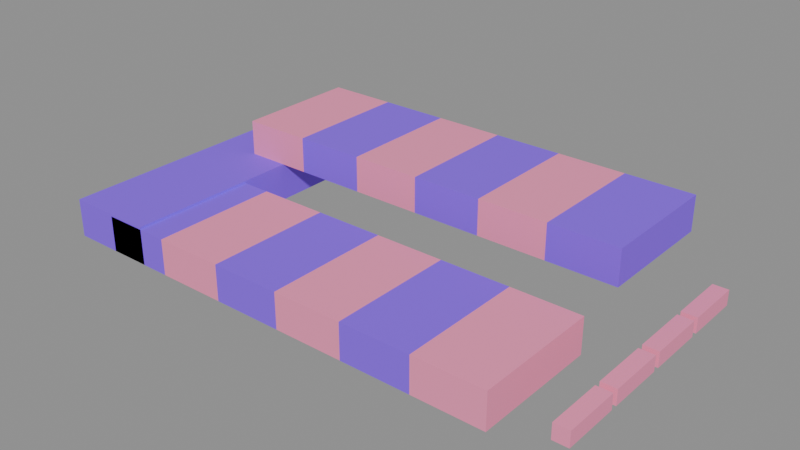 # Source: scarf.blend  (saved by Blender 5.2.45; exported with 4.5.12 LTS)
import bpy
from mathutils import Matrix  # noqa: F401  (used for matrix-valued properties, if any)

bpy.ops.wm.read_factory_settings(use_empty=True)
scene = bpy.context.scene
scene.name = 'Scene'

# ---- collections
col_col_lowpoly = bpy.data.collections.new('COL_LowPoly'); scene.collection.children.link(col_col_lowpoly)

# ---- images (referenced by path relative to the original .blend; pixels are not part of the script)
import os
ASSET_DIR = os.environ.get("B2B_ASSET_DIR", "")  # directory of the original .blend (textures are referenced by path, not embedded)
HERE = os.path.dirname(os.path.abspath(__file__))  # packed textures are extracted next to this script under _unpacked/

def load_image(name, relpath, width, height, colorspace="sRGB"):
    """Load a texture the original file referenced (path relative to the .blend, or extracted next to this script)."""
    p = next((c for c in (os.path.join(HERE, relpath), os.path.join(ASSET_DIR, relpath)) if relpath and os.path.exists(c)), "")
    if p:
        img = bpy.data.images.load(p, check_existing=True)
        img.name = name
    else:  # same state as the original file: an image datablock whose file is absent (Cycles renders it pink)
        img = bpy.data.images.new(name, width, height)
        img.source = "FILE"
        img.filepath = "//" + (relpath or name)
    img.colorspace_settings.name = colorspace
    return img
img_scarf_basecolor = load_image('scarf_BaseColor', '_unpacked/scarf_BaseColor.bb4359b4.png', 128, 192, 'sRGB')
img_scarf_maskmap = load_image('scarf_MaskMap', '_unpacked/scarf_MaskMap.b2843ed0.png', 128, 192, 'Non-Color')

# ---- materials (node trees are filled in below, after node groups)
mat_m_scarf = bpy.data.materials.new('M_scarf')

# ---- material node trees
mat_m_scarf.use_nodes = True; mat_m_scarf.node_tree.nodes.clear()
_N = mat_m_scarf.node_tree.nodes; _L = mat_m_scarf.node_tree.links
n0 = _N.new('ShaderNodeBsdfPrincipled'); n0.name = 'Principled BSDF'; n0.location = (-200, 100)
n0.inputs[10].default_value = 0.005
n1 = _N.new('ShaderNodeOutputMaterial'); n1.name = 'Material Output'; n1.location = (200, 100)
n2 = _N.new('ShaderNodeTexImage'); n2.name = 'Image Texture'; n2.location = (0, 0)
n2.image = img_scarf_basecolor
n2.interpolation = 'Closest'
n3 = _N.new('ShaderNodeTexImage'); n3.name = 'Image Texture.001'; n3.location = (0, 0)
n3.image = img_scarf_maskmap
n3.interpolation = 'Closest'
n4 = _N.new('ShaderNodeSeparateColor'); n4.name = 'Separate Color'; n4.location = (0, 0)
n5 = _N.new('ShaderNodeMath'); n5.name = 'Math'; n5.location = (0, 0)
n5.operation = 'SUBTRACT'
n5.inputs[0].default_value = 1.0
_L.new(n0.outputs[0], n1.inputs[0])
_L.new(n2.outputs[0], n0.inputs[0])
_L.new(n3.outputs[0], n4.inputs[0])
_L.new(n4.outputs[0], n0.inputs[1])
_L.new(n3.outputs[1], n5.inputs[1])
_L.new(n5.outputs[0], n0.inputs[2])
n1.is_active_output = True

# ---- meshes
me_scarf = bpy.data.meshes.new('scarf')
me_scarf.from_pydata([(-0.1775, -0.12, 0.0), (-0.1225, -0.12, 0.0), (-0.1225, -0.02, 0.0), (-0.1775, -0.02, 0.0), (-0.1775, -0.12, 0.028), (-0.1225, -0.12, 0.028), (-0.1225, -0.02, 0.028), (-0.1775, -0.02, 0.028), (-0.1775, 0.02, 0.03), (-0.1225, 0.02, 0.03), (-0.1225, 0.12, 0.03), (-0.1775, 0.12, 0.03), (-0.1775, 0.02, 0.058), (-0.1225, 0.02, 0.058), (-0.1225, 0.12, 0.058), (-0.1775, 0.12, 0.058), (-0.1225, -0.12, 0.0), (-0.0675, -0.12, 0.0), (-0.0675, -0.02, 0.0), (-0.1225, -0.02, 0.0), (-0.1225, -0.12, 0.028), (-0.0675, -0.12, 0.028), (-0.0675, -0.02, 0.028), (-0.1225, -0.02, 0.028), (-0.1225, 0.02, 0.03), (-0.0675, 0.02, 0.03), (-0.0675, 0.12, 0.03), (-0.1225, 0.12, 0.03), (-0.1225, 0.02, 0.058), (-0.0675, 0.02, 0.058), (-0.0675, 0.12, 0.058), (-0.1225, 0.12, 0.058), (-0.0675, -0.12, 0.0), (-0.0125, -0.12, 0.0), (-0.0125, -0.02, 0.0), (-0.0675, -0.02, 0.0), (-0.0675, -0.12, 0.028), (-0.0125, -0.12, 0.028), (-0.0125, -0.02, 0.028), (-0.0675, -0.02, 0.028), (-0.0675, 0.02, 0.03), (-0.0125, 0.02, 0.03), (-0.0125, 0.12, 0.03), (-0.0675, 0.12, 0.03), (-0.0675, 0.02, 0.058), (-0.0125, 0.02, 0.058), (-0.0125, 0.12, 0.058), (-0.0675, 0.12, 0.058), (-0.0125, -0.12, 0.0), (0.0425, -0.12, 0.0), (0.0425, -0.02, 0.0), (-0.0125, -0.02, 0.0), (-0.0125, -0.12, 0.028), (0.0425, -0.12, 0.028), (0.0425, -0.02, 0.028), (-0.0125, -0.02, 0.028), (-0.0125, 0.02, 0.03), (0.0425, 0.02, 0.03), (0.0425, 0.12, 0.03), (-0.0125, 0.12, 0.03), (-0.0125, 0.02, 0.058), (0.0425, 0.02, 0.058), (0.0425, 0.12, 0.058), (-0.0125, 0.12, 0.058), (0.0425, -0.12, 0.0), (0.0975, -0.12, 0.0), (0.0975, -0.02, 0.0), (0.0425, -0.02, 0.0), (0.0425, -0.12, 0.028), (0.0975, -0.12, 0.028), (0.0975, -0.02, 0.028), (0.0425, -0.02, 0.028), (0.0425, 0.02, 0.03), (0.0975, 0.02, 0.03), (0.0975, 0.12, 0.03), (0.0425, 0.12, 0.03), (0.0425, 0.02, 0.058), (0.0975, 0.02, 0.058), (0.0975, 0.12, 0.058), (0.0425, 0.12, 0.058), (0.0975, -0.12, 0.0), (0.1525, -0.12, 0.0), (0.1525, -0.02, 0.0), (0.0975, -0.02, 0.0), (0.0975, -0.12, 0.028), (0.1525, -0.12, 0.028), (0.1525, -0.02, 0.028), (0.0975, -0.02, 0.028), (0.0975, 0.02, 0.03), (0.1525, 0.02, 0.03), (0.1525, 0.12, 0.03), (0.0975, 0.12, 0.03), (0.0975, 0.02, 0.058), (0.1525, 0.02, 0.058), (0.1525, 0.12, 0.058), (0.0975, 0.12, 0.058), (-0.215, -0.12, 0.0), (-0.145, -0.12, 0.0), (-0.145, 0.12, 0.0), (-0.215, 0.12, 0.0), (-0.215, -0.12, 0.03), (-0.145, -0.12, 0.03), (-0.145, 0.12, 0.03), (-0.215, 0.12, 0.03), (0.184, -0.1025, 0.0), (0.196, -0.1025, 0.0), (0.196, -0.0575, 0.0), (0.184, -0.0575, 0.0), (0.184, -0.1025, 0.012), (0.196, -0.1025, 0.012), (0.196, -0.0575, 0.012), (0.184, -0.0575, 0.012), (0.184, -0.0525, 0.0), (0.196, -0.0525, 0.0), (0.196, -0.0075, 0.0), (0.184, -0.0075, 0.0), (0.184, -0.0525, 0.012), (0.196, -0.0525, 0.012), (0.196, -0.0075, 0.012), (0.184, -0.0075, 0.012), (0.184, -0.0025, 0.0), (0.196, -0.0025, 0.0), (0.196, 0.0425, 0.0), (0.184, 0.0425, 0.0), (0.184, -0.0025, 0.012), (0.196, -0.0025, 0.012), (0.196, 0.0425, 0.012), (0.184, 0.0425, 0.012), (0.184, 0.0475, 0.0), (0.196, 0.0475, 0.0), (0.196, 0.0925, 0.0), (0.184, 0.0925, 0.0), (0.184, 0.0475, 0.012), (0.196, 0.0475, 0.012), (0.196, 0.0925, 0.012), (0.184, 0.0925, 0.012)], [], [(0, 3, 2, 1), (4, 5, 6, 7), (0, 1, 5, 4), (1, 2, 6, 5), (2, 3, 7, 6), (3, 0, 4, 7), (8, 11, 10, 9), (12, 13, 14, 15), (8, 9, 13, 12), (9, 10, 14, 13), (10, 11, 15, 14), (11, 8, 12, 15), (16, 19, 18, 17), (20, 21, 22, 23), (16, 17, 21, 20), (17, 18, 22, 21), (18, 19, 23, 22), (19, 16, 20, 23), (24, 27, 26, 25), (28, 29, 30, 31), (24, 25, 29, 28), (25, 26, 30, 29), (26, 27, 31, 30), (27, 24, 28, 31), (32, 35, 34, 33), (36, 37, 38, 39), (32, 33, 37, 36), (33, 34, 38, 37), (34, 35, 39, 38), (35, 32, 36, 39), (40, 43, 42, 41), (44, 45, 46, 47), (40, 41, 45, 44), (41, 42, 46, 45), (42, 43, 47, 46), (43, 40, 44, 47), (48, 51, 50, 49), (52, 53, 54, 55), (48, 49, 53, 52), (49, 50, 54, 53), (50, 51, 55, 54), (51, 48, 52, 55), (56, 59, 58, 57), (60, 61, 62, 63), (56, 57, 61, 60), (57, 58, 62, 61), (58, 59, 63, 62), (59, 56, 60, 63), (64, 67, 66, 65), (68, 69, 70, 71), (64, 65, 69, 68), (65, 66, 70, 69), (66, 67, 71, 70), (67, 64, 68, 71), (72, 75, 74, 73), (76, 77, 78, 79), (72, 73, 77, 76), (73, 74, 78, 77), (74, 75, 79, 78), (75, 72, 76, 79), (80, 83, 82, 81), (84, 85, 86, 87), (80, 81, 85, 84), (81, 82, 86, 85), (82, 83, 87, 86), (83, 80, 84, 87), (88, 91, 90, 89), (92, 93, 94, 95), (88, 89, 93, 92), (89, 90, 94, 93), (90, 91, 95, 94), (91, 88, 92, 95), (96, 99, 98, 97), (100, 101, 102, 103), (96, 97, 101, 100), (97, 98, 102, 101), (98, 99, 103, 102), (99, 96, 100, 103), (104, 107, 106, 105), (108, 109, 110, 111), (104, 105, 109, 108), (105, 106, 110, 109), (106, 107, 111, 110), (107, 104, 108, 111), (112, 115, 114, 113), (116, 117, 118, 119), (112, 113, 117, 116), (113, 114, 118, 117), (114, 115, 119, 118), (115, 112, 116, 119), (120, 123, 122, 121), (124, 125, 126, 127), (120, 121, 125, 124), (121, 122, 126, 125), (122, 123, 127, 126), (123, 120, 124, 127), (128, 131, 130, 129), (132, 133, 134, 135), (128, 129, 133, 132), (129, 130, 134, 133), (130, 131, 135, 134), (131, 128, 132, 135)])
_uv = me_scarf.uv_layers.new(name='UVMap')
_uv.uv.foreach_set('vector', [0.8125, 0.04167, 0.8125, 0.04167, 0.8125, 0.04167, 0.8125, 0.04167, 0.8125, 0.04167, 0.8125, 0.04167, 0.8125, 0.04167, 0.8125, 0.04167, 0.8125, 0.04167, 0.8125, 0.04167, 0.8125, 0.04167, 0.8125, 0.04167, 0.8125, 0.04167, 0.8125, 0.04167, 0.8125, 0.04167, 0.8125, 0.04167, 0.8125, 0.04167, 0.8125, 0.04167, 0.8125, 0.04167, 0.8125, 0.04167, 0.8125, 0.04167, 0.8125, 0.04167, 0.8125, 0.04167, 0.8125, 0.04167, 0.9375, 0.04167, 0.9375, 0.04167, 0.9375, 0.04167, 0.9375, 0.04167, 0.9375, 0.04167, 0.9375, 0.04167, 0.9375, 0.04167, 0.9375, 0.04167, 0.9375, 0.04167, 0.9375, 0.04167, 0.9375, 0.04167, 0.9375, 0.04167, 0.9375, 0.04167, 0.9375, 0.04167, 0.9375, 0.04167, 0.9375, 0.04167, 0.9375, 0.04167, 0.9375, 0.04167, 0.9375, 0.04167, 0.9375, 0.04167, 0.9375, 0.04167, 0.9375, 0.04167, 0.9375, 0.04167, 0.9375, 0.04167, 0.9375, 0.04167, 0.9375, 0.04167, 0.9375, 0.04167, 0.9375, 0.04167, 0.9375, 0.04167, 0.9375, 0.04167, 0.9375, 0.04167, 0.9375, 0.04167, 0.9375, 0.04167, 0.9375, 0.04167, 0.9375, 0.04167, 0.9375, 0.04167, 0.9375, 0.04167, 0.9375, 0.04167, 0.9375, 0.04167, 0.9375, 0.04167, 0.9375, 0.04167, 0.9375, 0.04167, 0.9375, 0.04167, 0.9375, 0.04167, 0.9375, 0.04167, 0.9375, 0.04167, 0.9375, 0.04167, 0.9375, 0.04167, 0.8125, 0.04167, 0.8125, 0.04167, 0.8125, 0.04167, 0.8125, 0.04167, 0.8125, 0.04167, 0.8125, 0.04167, 0.8125, 0.04167, 0.8125, 0.04167, 0.8125, 0.04167, 0.8125, 0.04167, 0.8125, 0.04167, 0.8125, 0.04167, 0.8125, 0.04167, 0.8125, 0.04167, 0.8125, 0.04167, 0.8125, 0.04167, 0.8125, 0.04167, 0.8125, 0.04167, 0.8125, 0.04167, 0.8125, 0.04167, 0.8125, 0.04167, 0.8125, 0.04167, 0.8125, 0.04167, 0.8125, 0.04167, 0.8125, 0.04167, 0.8125, 0.04167, 0.8125, 0.04167, 0.8125, 0.04167, 0.8125, 0.04167, 0.8125, 0.04167, 0.8125, 0.04167, 0.8125, 0.04167, 0.8125, 0.04167, 0.8125, 0.04167, 0.8125, 0.04167, 0.8125, 0.04167, 0.8125, 0.04167, 0.8125, 0.04167, 0.8125, 0.04167, 0.8125, 0.04167, 0.8125, 0.04167, 0.8125, 0.04167, 0.8125, 0.04167, 0.8125, 0.04167, 0.8125, 0.04167, 0.8125, 0.04167, 0.8125, 0.04167, 0.8125, 0.04167, 0.9375, 0.04167, 0.9375, 0.04167, 0.9375, 0.04167, 0.9375, 0.04167, 0.9375, 0.04167, 0.9375, 0.04167, 0.9375, 0.04167, 0.9375, 0.04167, 0.9375, 0.04167, 0.9375, 0.04167, 0.9375, 0.04167, 0.9375, 0.04167, 0.9375, 0.04167, 0.9375, 0.04167, 0.9375, 0.04167, 0.9375, 0.04167, 0.9375, 0.04167, 0.9375, 0.04167, 0.9375, 0.04167, 0.9375, 0.04167, 0.9375, 0.04167, 0.9375, 0.04167, 0.9375, 0.04167, 0.9375, 0.04167, 0.9375, 0.04167, 0.9375, 0.04167, 0.9375, 0.04167, 0.9375, 0.04167, 0.9375, 0.04167, 0.9375, 0.04167, 0.9375, 0.04167, 0.9375, 0.04167, 0.9375, 0.04167, 0.9375, 0.04167, 0.9375, 0.04167, 0.9375, 0.04167, 0.9375, 0.04167, 0.9375, 0.04167, 0.9375, 0.04167, 0.9375, 0.04167, 0.9375, 0.04167, 0.9375, 0.04167, 0.9375, 0.04167, 0.9375, 0.04167, 0.9375, 0.04167, 0.9375, 0.04167, 0.9375, 0.04167, 0.9375, 0.04167, 0.8125, 0.04167, 0.8125, 0.04167, 0.8125, 0.04167, 0.8125, 0.04167, 0.8125, 0.04167, 0.8125, 0.04167, 0.8125, 0.04167, 0.8125, 0.04167, 0.8125, 0.04167, 0.8125, 0.04167, 0.8125, 0.04167, 0.8125, 0.04167, 0.8125, 0.04167, 0.8125, 0.04167, 0.8125, 0.04167, 0.8125, 0.04167, 0.8125, 0.04167, 0.8125, 0.04167, 0.8125, 0.04167, 0.8125, 0.04167, 0.8125, 0.04167, 0.8125, 0.04167, 0.8125, 0.04167, 0.8125, 0.04167, 0.8125, 0.04167, 0.8125, 0.04167, 0.8125, 0.04167, 0.8125, 0.04167, 0.8125, 0.04167, 0.8125, 0.04167, 0.8125, 0.04167, 0.8125, 0.04167, 0.8125, 0.04167, 0.8125, 0.04167, 0.8125, 0.04167, 0.8125, 0.04167, 0.8125, 0.04167, 0.8125, 0.04167, 0.8125, 0.04167, 0.8125, 0.04167, 0.8125, 0.04167, 0.8125, 0.04167, 0.8125, 0.04167, 0.8125, 0.04167, 0.8125, 0.04167, 0.8125, 0.04167, 0.8125, 0.04167, 0.8125, 0.04167, 0.9375, 0.04167, 0.9375, 0.04167, 0.9375, 0.04167, 0.9375, 0.04167, 0.9375, 0.04167, 0.9375, 0.04167, 0.9375, 0.04167, 0.9375, 0.04167, 0.9375, 0.04167, 0.9375, 0.04167, 0.9375, 0.04167, 0.9375, 0.04167, 0.9375, 0.04167, 0.9375, 0.04167, 0.9375, 0.04167, 0.9375, 0.04167, 0.9375, 0.04167, 0.9375, 0.04167, 0.9375, 0.04167, 0.9375, 0.04167, 0.9375, 0.04167, 0.9375, 0.04167, 0.9375, 0.04167, 0.9375, 0.04167, 0.9375, 0.04167, 0.9375, 0.04167, 0.9375, 0.04167, 0.9375, 0.04167, 0.9375, 0.04167, 0.9375, 0.04167, 0.9375, 0.04167, 0.9375, 0.04167, 0.9375, 0.04167, 0.9375, 0.04167, 0.9375, 0.04167, 0.9375, 0.04167, 0.9375, 0.04167, 0.9375, 0.04167, 0.9375, 0.04167, 0.9375, 0.04167, 0.9375, 0.04167, 0.9375, 0.04167, 0.9375, 0.04167, 0.9375, 0.04167, 0.9375, 0.04167, 0.9375, 0.04167, 0.9375, 0.04167, 0.9375, 0.04167, 0.8125, 0.04167, 0.8125, 0.04167, 0.8125, 0.04167, 0.8125, 0.04167, 0.8125, 0.04167, 0.8125, 0.04167, 0.8125, 0.04167, 0.8125, 0.04167, 0.8125, 0.04167, 0.8125, 0.04167, 0.8125, 0.04167, 0.8125, 0.04167, 0.8125, 0.04167, 0.8125, 0.04167, 0.8125, 0.04167, 0.8125, 0.04167, 0.8125, 0.04167, 0.8125, 0.04167, 0.8125, 0.04167, 0.8125, 0.04167, 0.8125, 0.04167, 0.8125, 0.04167, 0.8125, 0.04167, 0.8125, 0.04167, 0.8125, 0.04167, 0.8125, 0.04167, 0.8125, 0.04167, 0.8125, 0.04167, 0.8125, 0.04167, 0.8125, 0.04167, 0.8125, 0.04167, 0.8125, 0.04167, 0.8125, 0.04167, 0.8125, 0.04167, 0.8125, 0.04167, 0.8125, 0.04167, 0.8125, 0.04167, 0.8125, 0.04167, 0.8125, 0.04167, 0.8125, 0.04167, 0.8125, 0.04167, 0.8125, 0.04167, 0.8125, 0.04167, 0.8125, 0.04167, 0.8125, 0.04167, 0.8125, 0.04167, 0.8125, 0.04167, 0.8125, 0.04167, 0.9375, 0.04167, 0.9375, 0.04167, 0.9375, 0.04167, 0.9375, 0.04167, 0.9375, 0.04167, 0.9375, 0.04167, 0.9375, 0.04167, 0.9375, 0.04167, 0.9375, 0.04167, 0.9375, 0.04167, 0.9375, 0.04167, 0.9375, 0.04167, 0.9375, 0.04167, 0.9375, 0.04167, 0.9375, 0.04167, 0.9375, 0.04167, 0.9375, 0.04167, 0.9375, 0.04167, 0.9375, 0.04167, 0.9375, 0.04167, 0.9375, 0.04167, 0.9375, 0.04167, 0.9375, 0.04167, 0.9375, 0.04167, 0.9375, 0.04167, 0.9375, 0.04167, 0.9375, 0.04167, 0.9375, 0.04167, 0.9375, 0.04167, 0.9375, 0.04167, 0.9375, 0.04167, 0.9375, 0.04167, 0.9375, 0.04167, 0.9375, 0.04167, 0.9375, 0.04167, 0.9375, 0.04167, 0.9375, 0.04167, 0.9375, 0.04167, 0.9375, 0.04167, 0.9375, 0.04167, 0.9375, 0.04167, 0.9375, 0.04167, 0.9375, 0.04167, 0.9375, 0.04167, 0.9375, 0.04167, 0.9375, 0.04167, 0.9375, 0.04167, 0.9375, 0.04167, 0.9375, 0.04167, 0.9375, 0.04167, 0.9375, 0.04167, 0.9375, 0.04167, 0.9375, 0.04167, 0.9375, 0.04167, 0.9375, 0.04167, 0.9375, 0.04167, 0.9375, 0.04167, 0.9375, 0.04167, 0.9375, 0.04167, 0.9375, 0.04167, 0.9375, 0.04167, 0.9375, 0.04167, 0.9375, 0.04167, 0.9375, 0.04167, 0.9375, 0.04167, 0.9375, 0.04167, 0.9375, 0.04167, 0.9375, 0.04167, 0.9375, 0.04167, 0.9375, 0.04167, 0.9375, 0.04167, 0.9375, 0.04167, 0.9375, 0.04167, 0.9375, 0.04167, 0.9375, 0.04167, 0.9375, 0.04167, 0.9375, 0.04167, 0.9375, 0.04167, 0.9375, 0.04167, 0.9375, 0.04167, 0.9375, 0.04167, 0.9375, 0.04167, 0.9375, 0.04167, 0.9375, 0.04167, 0.9375, 0.04167, 0.9375, 0.04167, 0.9375, 0.04167, 0.9375, 0.04167, 0.9375, 0.04167, 0.9375, 0.04167, 0.9375, 0.04167, 0.9375, 0.04167, 0.9375, 0.04167, 0.9375, 0.04167, 0.9375, 0.04167, 0.9375, 0.04167])
me_scarf.materials.append(mat_m_scarf)
me_scarf.update()

# ---- objects
ob_scarf = bpy.data.objects.new('scarf', me_scarf)

# ---- transforms, parenting, visibility, modifiers, constraints
ob_scarf.location = (0.0, 0.0, 0.0)

# ---- collection membership
col_col_lowpoly.objects.link(ob_scarf)

# ---- scene / render settings (as saved in the file)
scene.frame_start = 1; scene.frame_end = 250; scene.frame_set(1)
scene.render.engine = 'BLENDER_EEVEE_NEXT'
scene.render.bake_bias = 0.0
scene.render.bake_samples = 0
scene.render.compositor_device = 'GPU'
scene.eevee.use_volume_custom_range = False
scene.eevee.fast_gi_thickness_near = 0.1
scene.eevee.fast_gi_thickness_far = 0.0
scene.eevee.ray_tracing_options.screen_trace_thickness = 0.1
bpy.context.view_layer.update()

# ---- added for rendering (the .blend has no active camera and no usable light): camera, sun + grey world if the file has none
cam_auto = bpy.data.cameras.new('AutoCamera')
cam_auto.lens = 50.0
cam_auto.sensor_width = 36.0
cam_auto.clip_end = 1000.0
ob_auto_camera = bpy.data.objects.new('AutoCamera', cam_auto)
scene.collection.objects.link(ob_auto_camera)
ob_auto_camera.location = (0.434111, -0.532333, 0.383889)
ob_auto_camera.rotation_euler = (1.09748, -7.21219e-08, 0.694738)
scene.camera = ob_auto_camera
light_auto_sun = bpy.data.lights.new('AutoSun', 'SUN')
light_auto_sun.energy = 3.0
light_auto_sun.angle = 0.0523599
ob_auto_sun = bpy.data.objects.new('AutoSun', light_auto_sun)
scene.collection.objects.link(ob_auto_sun)
ob_auto_sun.rotation_euler = (0.872665, 0.174533, 0.523599)
if scene.world is None:
    world_auto = bpy.data.worlds.new('AutoWorld')
    world_auto.color = (0.3, 0.3, 0.3)
    scene.world = world_auto
bpy.context.view_layer.update()
